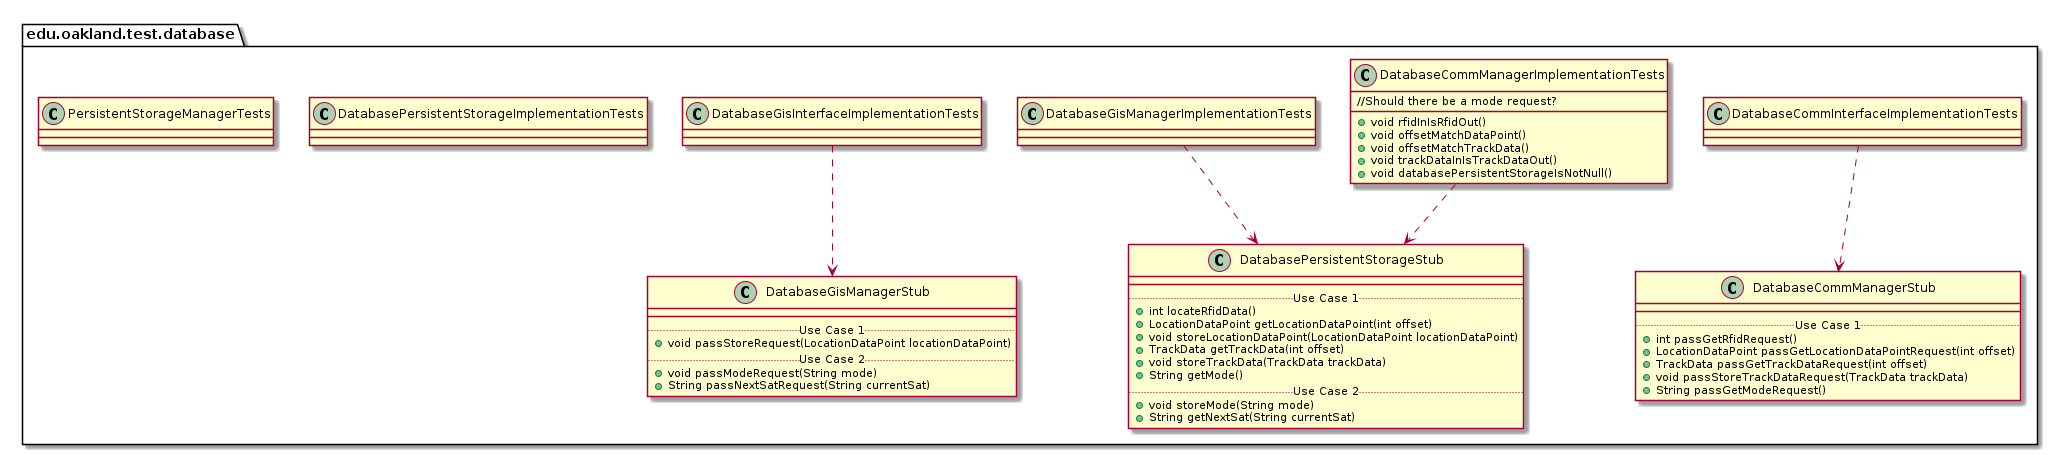

The diagram above was rendered by PlantUML. Its source (embedded in the PNG):
@startuml DatabaseTestPackage_InternalDependencies

package edu.oakland.test.database {
    
}


package edu.oakland.test.database {
    class DatabaseCommInterfaceImplementationTests {

    }
}



package edu.oakland.test.database {
    class DatabaseCommManagerStub {
        __
        .. Use Case 1 ..
        + int passGetRfidRequest()
        + LocationDataPoint passGetLocationDataPointRequest(int offset)
        + TrackData passGetTrackDataRequest(int offset)
        + void passStoreTrackDataRequest(TrackData trackData)
        + String passGetModeRequest()
    }
}

DatabaseCommInterfaceImplementationTests ..> DatabaseCommManagerStub

package edu.oakland.test.database {
    class DatabaseCommManagerImplementationTests {
        + void rfidInIsRfidOut()
        + void offsetMatchDataPoint()
        + void offsetMatchTrackData()
        + void trackDataInIsTrackDataOut()
        + void databasePersistentStorageIsNotNull() 
        //Should there be a mode request?

    }
}



package edu.oakland.test.database {
    class DatabasePersistentStorageStub {
        __
        .. Use Case 1 ..
        + int locateRfidData()
        + LocationDataPoint getLocationDataPoint(int offset)
        + void storeLocationDataPoint(LocationDataPoint locationDataPoint)
        + TrackData getTrackData(int offset)
        + void storeTrackData(TrackData trackData)
        + String getMode()
        .. Use Case 2 ..
        + void storeMode(String mode)
        + String getNextSat(String currentSat)
    }
}

DatabaseCommManagerImplementationTests ..> DatabasePersistentStorageStub

package edu.oakland.test.database {
    class DatabaseGisInterfaceImplementationTests {

    }
}



package edu.oakland.test.database {
    class DatabaseGisManagerStub {
        __
        .. Use Case 1 ..
        + void passStoreRequest(LocationDataPoint locationDataPoint)
        .. Use Case 2 ..
        + void passModeRequest(String mode)
        + String passNextSatRequest(String currentSat)
    }
}

DatabaseGisInterfaceImplementationTests ..> DatabaseGisManagerStub

package edu.oakland.test.database {
    class DatabaseGisManagerImplementationTests {

    }
}


DatabaseGisManagerImplementationTests ..> DatabasePersistentStorageStub

package edu.oakland.test.database {
    class DatabasePersistentStorageImplementationTests {

    }
}


package edu.oakland.test.database {
    class PersistentStorageManagerTests {

    }
}


@enduml